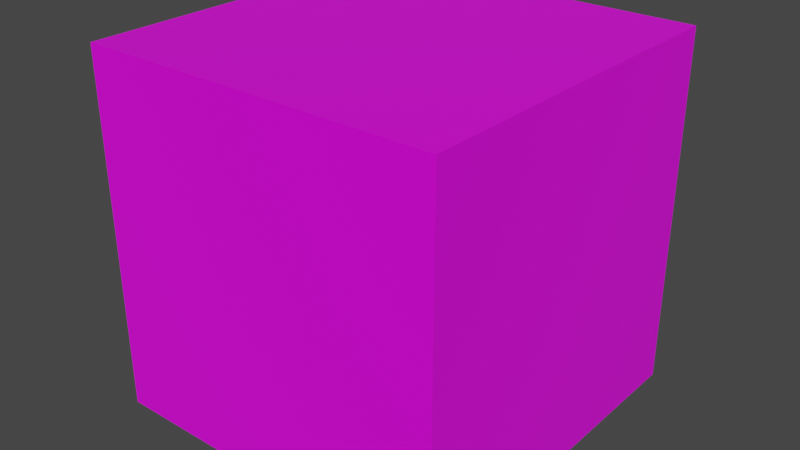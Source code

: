 # Source: CubeInvested.blend  (saved by Blender 2.82.7; exported with 4.5.12 LTS)
import bpy
from mathutils import Matrix  # noqa: F401  (used for matrix-valued properties, if any)

bpy.ops.wm.read_factory_settings(use_empty=True)
scene = bpy.context.scene
scene.name = 'Scene'

# ---- collections
col_collection = bpy.data.collections.new('Collection'); scene.collection.children.link(col_collection)

# ---- images (referenced by path relative to the original .blend; pixels are not part of the script)
import os
ASSET_DIR = os.environ.get("B2B_ASSET_DIR", "")  # directory of the original .blend (textures are referenced by path, not embedded)
HERE = os.path.dirname(os.path.abspath(__file__))  # packed textures are extracted next to this script under _unpacked/

def load_image(name, relpath, width, height, colorspace="sRGB"):
    """Load a texture the original file referenced (path relative to the .blend, or extracted next to this script)."""
    p = next((c for c in (os.path.join(HERE, relpath), os.path.join(ASSET_DIR, relpath)) if relpath and os.path.exists(c)), "")
    if p:
        img = bpy.data.images.load(p, check_existing=True)
        img.name = name
    else:  # same state as the original file: an image datablock whose file is absent (Cycles renders it pink)
        img = bpy.data.images.new(name, width, height)
        img.source = "FILE"
        img.filepath = "//" + (relpath or name)
    img.colorspace_settings.name = colorspace
    return img
img_atlas_normal_png = load_image('Atlas Normal.png', 'Atlas Normal.png', 1024, 1024, 'sRGB')

# ---- materials (node trees are filled in below, after node groups)
mat_material = bpy.data.materials.new('Material')
mat_material.alpha_threshold = 0.0
mat_material.use_transparent_shadow = False
mat_material.line_color = (0.0, 0.0, 0.0, 1.0)

# ---- material node trees
mat_material.use_nodes = True; mat_material.node_tree.nodes.clear()
_N = mat_material.node_tree.nodes; _L = mat_material.node_tree.links
n0 = _N.new('ShaderNodeOutputMaterial'); n0.name = 'Material Output'; n0.location = (300, 300)
n1 = _N.new('ShaderNodeBsdfPrincipled'); n1.name = 'Principled BSDF'; n1.location = (10, 300)
n1.distribution = 'GGX'
n1.subsurface_method = 'BURLEY'
n1.inputs[2].default_value = 0.4
n1.inputs[3].default_value = 1.45
n1.inputs[27].default_value = (0.0, 0.0, 0.0, 1.0)
n1.inputs[28].default_value = 1.0
n2 = _N.new('ShaderNodeTexImage'); n2.name = 'Image Texture'; n2.location = (-280, 270)
n2.image = img_atlas_normal_png
_L.new(n1.outputs[0], n0.inputs[0])
_L.new(n2.outputs[0], n1.inputs[0])
n0.is_active_output = True

# ---- world
world_world = bpy.data.worlds.new('World'); scene.world = world_world
world_world.use_nodes = True; world_world.node_tree.nodes.clear()
_N = world_world.node_tree.nodes; _L = world_world.node_tree.links
n0 = _N.new('ShaderNodeOutputWorld'); n0.name = 'World Output'; n0.location = (300, 300)
n1 = _N.new('ShaderNodeBackground'); n1.name = 'Background'; n1.location = (10, 300)
n1.inputs[0].default_value = (0.05088, 0.05088, 0.05088, 1.0)
_L.new(n1.outputs[0], n0.inputs[0])
n0.is_active_output = True
world_world.color = (0.05088, 0.05088, 0.05088)
world_world.use_sun_shadow = False
world_world.sun_shadow_jitter_overblur = 0.0

# ---- meshes
me_cube = bpy.data.meshes.new('Cube')
me_cube.from_pydata([(1.0, 1.0, 1.0), (1.0, 1.0, -1.0), (1.0, -1.0, 1.0), (1.0, -1.0, -1.0), (-1.0, 1.0, 1.0), (-1.0, 1.0, -1.0), (-1.0, -1.0, 1.0), (-1.0, -1.0, -1.0)], [], [(0, 2, 6, 4), (3, 7, 6, 2), (7, 5, 4, 6), (5, 7, 3, 1), (1, 3, 2, 0), (5, 1, 0, 4)])
_uv = me_cube.uv_layers.new(name='UVMap')
_uv.uv.foreach_set('vector', [0.8368, 0.1743, 0.8368, 0.2618, 0.9243, 0.2618, 0.9243, 0.1743, 0.9841, 0.01854, 0.7792, 0.01564, 0.7763, 0.2205, 0.9812, 0.2234, 0.9607, 0.03455, 0.7845, 0.02366, 0.7737, 0.1998, 0.9498, 0.2107, 0.8695, 0.01675, 0.8695, 0.0551, 0.9079, 0.0551, 0.9079, 0.01675, 0.9801, 0.008206, 0.7709, 0.005283, 0.768, 0.2145, 0.9771, 0.2174, 0.9957, 0.007311, 0.7798, 0.001174, 0.7737, 0.2171, 0.9896, 0.2232])
me_cube.materials.append(mat_material)
me_cube.use_remesh_preserve_volume = False
me_cube.use_remesh_preserve_attributes = False
me_cube.use_mirror_vertex_groups = False
me_cube.update()

# ---- objects
ob_cubeinvested = bpy.data.objects.new('CubeInvested', me_cube)

# ---- transforms, parenting, visibility, modifiers, constraints
ob_cubeinvested.location = (0.0, 0.0, 0.0)
ob_cubeinvested.lock_rotations_4d = False
ob_cubeinvested.empty_display_type = 'ARROWS'
ob_cubeinvested.lineart.crease_threshold = 0.0

# ---- collection membership
col_collection.objects.link(ob_cubeinvested)

# ---- scene / render settings (as saved in the file)
scene.frame_start = 1; scene.frame_end = 250; scene.frame_set(1)
scene.render.engine = 'BLENDER_EEVEE_NEXT'
scene.cycles.use_denoising = False
scene.cycles.samples = 128
scene.cycles.sampling_pattern = 'TABULATED_SOBOL'
scene.cycles.use_adaptive_sampling = False
scene.cycles.use_light_tree = False
scene.view_settings.view_transform = 'Filmic'
bpy.context.view_layer.update()

# ---- added for rendering (the .blend has no active camera and no usable light): camera, sun
cam_auto = bpy.data.cameras.new('AutoCamera')
cam_auto.lens = 50.0
cam_auto.sensor_width = 36.0
cam_auto.clip_end = 1000.0
ob_auto_camera = bpy.data.objects.new('AutoCamera', cam_auto)
scene.collection.objects.link(ob_auto_camera)
ob_auto_camera.location = (3.20507, -3.84609, 2.56406)
ob_auto_camera.rotation_euler = (1.09748, -7.21219e-08, 0.694738)
scene.camera = ob_auto_camera
light_auto_sun = bpy.data.lights.new('AutoSun', 'SUN')
light_auto_sun.energy = 3.0
light_auto_sun.angle = 0.0523599
ob_auto_sun = bpy.data.objects.new('AutoSun', light_auto_sun)
scene.collection.objects.link(ob_auto_sun)
ob_auto_sun.rotation_euler = (0.872665, 0.174533, 0.523599)
bpy.context.view_layer.update()
